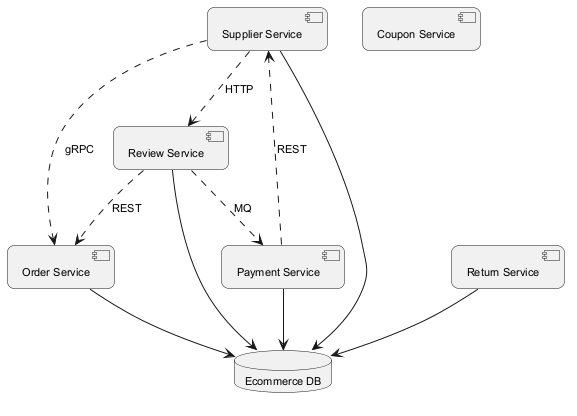

The diagram above was rendered by PlantUML. Its source (embedded in the PNG):
@startuml
skinparam backgroundColor #FFFFFF
skinparam roundCorner 15
skinparam defaultFontSize 11
component "Supplier Service" as C_SupplierService
component "Review Service" as C_ReviewService
component "Return Service" as C_ReturnService
component "Order Service" as C_OrderService
component "Coupon Service" as C_CouponService
component "Payment Service" as C_PaymentService
database "Ecommerce DB" as DB_ecommerce
C_SupplierService --> DB_ecommerce
C_ReviewService --> DB_ecommerce
C_ReturnService --> DB_ecommerce
C_OrderService --> DB_ecommerce
C_PaymentService --> DB_ecommerce
C_ReviewService ..> C_OrderService : REST
C_ReviewService ..> C_PaymentService : MQ
C_PaymentService ..> C_SupplierService : REST
C_SupplierService ..> C_OrderService : gRPC
C_SupplierService ..> C_ReviewService : HTTP
@enduml